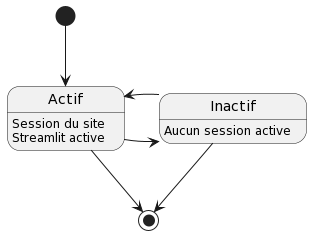

The diagram above was rendered by PlantUML. Its source (embedded in the PNG):
@startuml
[*] --> Actif

Actif: Session du site \nStreamlit active
Actif-> Inactif
Inactif: Aucun session active
Actif<- Inactif

Actif--> [*]
Inactif--> [*]
@enduml